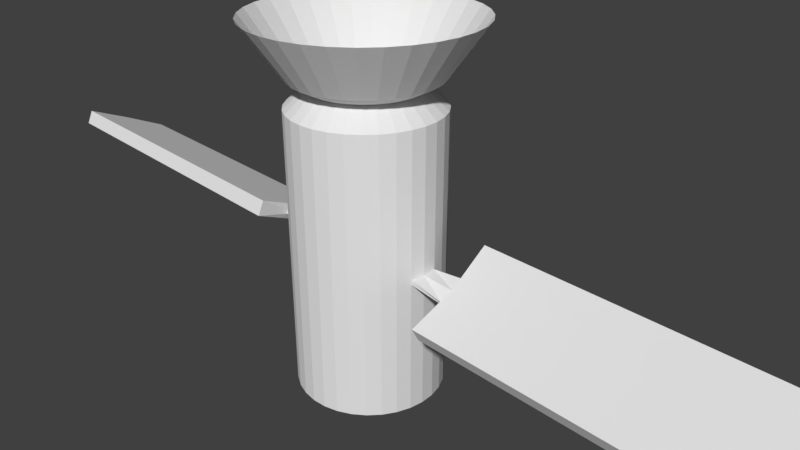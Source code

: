 # Source: satellite.blend  (saved by Blender 2.78.0; exported with 4.5.12 LTS)
import bpy
from mathutils import Matrix  # noqa: F401  (used for matrix-valued properties, if any)

bpy.ops.wm.read_factory_settings(use_empty=True)
scene = bpy.context.scene
scene.name = 'Scene'

# ---- collections
col_collection_1 = bpy.data.collections.new('Collection 1'); scene.collection.children.link(col_collection_1)

# ---- materials (node trees are filled in below, after node groups)
mat_material_001 = bpy.data.materials.new('Material.001')
mat_material_001.alpha_threshold = 0.0
mat_material_001.use_transparent_shadow = False
mat_material_001.roughness = 0.5

# ---- material node trees

# ---- world
world_world = bpy.data.worlds.new('World'); scene.world = world_world
world_world.color = (0.05088, 0.05088, 0.05088)
world_world.use_sun_shadow = False
world_world.sun_shadow_jitter_overblur = 0.0
world_world.cycles.sampling_method = 'MANUAL'

# ---- cameras
cam_camera = bpy.data.cameras.new('Camera')
cam_camera.clip_end = 100.0
cam_camera.lens = 35.0
cam_camera.sensor_width = 32.0
cam_camera.sensor_height = 18.0
cam_camera.ortho_scale = 7.314
cam_camera.dof.focus_distance = 0.0
cam_camera.dof.aperture_fstop = 128.0

# ---- meshes
me_cylinder = bpy.data.meshes.new('Cylinder')
me_cylinder.from_pydata([(0.0, 1.0, -1.801), (0.0, 1.0, 1.996), (0.1951, 0.9808, -1.801), (0.1951, 0.9808, 1.996), (0.3827, 0.9239, -1.801), (0.3827, 0.9239, 1.996), (0.5556, 0.8315, -1.801), (0.5556, 0.8315, 1.996), (0.7071, 0.7071, -1.801), (0.7071, 0.7071, 1.996), (0.8315, 0.5556, -1.801), (0.8315, 0.5556, 1.996), (0.9239, 0.3827, -1.801), (0.9239, 0.3827, 1.996), (0.9808, 0.1951, -1.801), (0.9808, 0.1951, 1.996), (1.0, 7.55e-08, -1.801), (1.0, 7.55e-08, 1.996), (0.9808, -0.1951, -1.801), (0.9808, -0.1951, 1.996), (0.9239, -0.3827, -1.801), (0.9239, -0.3827, 1.996), (0.8315, -0.5556, -1.801), (0.8315, -0.5556, 1.996), (0.7071, -0.7071, -1.801), (0.7071, -0.7071, 1.996), (0.5556, -0.8315, -1.801), (0.5556, -0.8315, 1.996), (0.3827, -0.9239, -1.801), (0.3827, -0.9239, 1.996), (0.1951, -0.9808, -1.801), (0.1951, -0.9808, 1.996), (-3.258e-07, -1.0, -1.801), (-3.258e-07, -1.0, 1.996), (-0.1951, -0.9808, -1.801), (-0.1951, -0.9808, 1.996), (-0.3827, -0.9239, -1.801), (-0.3827, -0.9239, 1.996), (-0.5556, -0.8315, -1.801), (-0.5556, -0.8315, 1.996), (-0.7071, -0.7071, -1.801), (-0.7071, -0.7071, 1.996), (-0.8315, -0.5556, -1.801), (-0.8315, -0.5556, 1.996), (-0.9239, -0.3827, -1.801), (-0.9239, -0.3827, 1.996), (-0.9808, -0.1951, -1.801), (-0.9808, -0.1951, 1.996), (-1.0, 9.656e-07, -1.801), (-1.0, 9.656e-07, 1.996), (-0.9808, 0.1951, -1.801), (-0.9808, 0.1951, 1.996), (-0.9239, 0.3827, -1.801), (-0.9239, 0.3827, 1.996), (-0.8315, 0.5556, -1.801), (-0.8315, 0.5556, 1.996), (-0.7071, 0.7071, -1.801), (-0.7071, 0.7071, 1.996), (-0.5556, 0.8315, -1.801), (-0.5556, 0.8315, 1.996), (-0.3827, 0.9239, -1.801), (-0.3827, 0.9239, 1.996), (-0.1951, 0.9808, -1.801), (-0.1951, 0.9808, 1.996), (0.0, 1.0, 0.09738), (0.1951, 0.9808, 0.09738), (0.3827, 0.9239, 0.09738), (0.5556, 0.8315, 0.09738), (0.7071, 0.7071, 0.09738), (0.8315, 0.5556, 0.09738), (0.9239, 0.3827, 0.09738), (0.9808, 0.1951, 0.09738), (1.0, 7.55e-08, 0.09738), (0.9808, -0.1951, 0.09738), (0.9239, -0.3827, 0.09738), (0.8315, -0.5556, 0.09738), (0.7071, -0.7071, 0.09738), (0.5556, -0.8315, 0.09738), (0.3827, -0.9239, 0.09738), (0.1951, -0.9808, 0.09738), (-3.258e-07, -1.0, 0.09738), (-0.1951, -0.9808, 0.09738), (-0.3827, -0.9239, 0.09738), (-0.5556, -0.8315, 0.09738), (-0.7071, -0.7071, 0.09738), (-0.8315, -0.5556, 0.09738), (-0.9239, -0.3827, 0.09738), (-0.9808, -0.1951, 0.09738), (-1.0, 9.656e-07, 0.09738), (-0.9808, 0.1951, 0.09738), (-0.9239, 0.3827, 0.09738), (-0.8315, 0.5556, 0.09738), (-0.7071, 0.7071, 0.09738), (-0.5556, 0.8315, 0.09738), (-0.3827, 0.9239, 0.09738), (-0.1951, 0.9808, 0.09738), (0.1951, 0.9808, 0.03582), (0.3827, 0.9239, 0.03582), (0.5556, 0.8315, 0.03582), (0.7071, 0.7071, 0.03582), (0.8315, 0.5556, 0.03582), (0.9239, 0.3827, 0.03582), (0.9808, 0.1951, 0.03582), (1.0, 7.55e-08, 0.03582), (0.9808, -0.1951, 0.03582), (0.9239, -0.3827, 0.03582), (0.8315, -0.5556, 0.03582), (0.7071, -0.7071, 0.03582), (0.5556, -0.8315, 0.03582), (0.3827, -0.9239, 0.03582), (0.1951, -0.9808, 0.03582), (-3.258e-07, -1.0, 0.03582), (-0.1951, -0.9808, 0.03582), (-0.3827, -0.9239, 0.03582), (-0.5556, -0.8315, 0.03582), (-0.7071, -0.7071, 0.03582), (-0.8315, -0.5556, 0.03582), (-0.9239, -0.3827, 0.03582), (-0.9808, -0.1951, 0.03582), (-1.0, 9.656e-07, 0.03582), (-0.9808, 0.1951, 0.03582), (-0.9239, 0.3827, 0.03582), (-0.8315, 0.5556, 0.03582), (-0.7071, 0.7071, 0.03582), (-0.5556, 0.8315, 0.03582), (-0.3827, 0.9239, 0.03582), (-0.1951, 0.9808, 0.03582), (0.0, 1.0, 0.03582), (1.5, -0.01478, 0.0936), (1.481, -0.1859, -5.999e-05), (1.481, 0.1564, 0.1873), (1.481, 0.1859, 0.1333), (1.5, 0.01478, 0.0396), (1.481, -0.1564, -0.05406), (-1.5, 0.01249, 0.09473), (-1.481, 0.1908, 0.01558), (-1.481, -0.1658, 0.1739), (-1.481, -0.1908, 0.1176), (-1.5, -0.01249, 0.03847), (-1.481, 0.1658, -0.04069), (-1.532, 0.04371, 0.1651), (-1.465, 0.6678, -0.112), (-1.465, -0.5804, 0.4421), (-1.465, -0.6678, 0.2452), (-1.532, -0.04371, -0.03186), (-1.465, 0.5804, -0.3089), (-6.532, 0.04371, 0.1651), (-6.465, 0.6678, -0.112), (-6.465, -0.5804, 0.4421), (-6.465, -0.6678, 0.2452), (-6.532, -0.04371, -0.03186), (-6.465, 0.5804, -0.3089), (1.532, -0.05172, 0.1611), (1.465, -0.6507, -0.1667), (1.465, 0.5473, 0.4889), (1.465, 0.6507, 0.2999), (1.532, 0.05172, -0.0279), (1.465, -0.5473, -0.3557), (6.532, -0.05172, 0.1611), (6.465, -0.6507, -0.1667), (6.465, 0.5473, 0.4889), (6.465, 0.6507, 0.2999), (6.532, 0.05172, -0.0279), (6.465, -0.5473, -0.3557), (0.1423, 0.7155, 2.243), (3.212e-08, 0.7295, 2.243), (0.2792, 0.674, 2.243), (0.4053, 0.6065, 2.243), (0.5158, 0.5158, 2.243), (0.6065, 0.4053, 2.243), (0.674, 0.2792, 2.243), (0.7155, 0.1423, 2.243), (0.7295, 1.322e-07, 2.243), (0.7155, -0.1423, 2.243), (0.674, -0.2792, 2.243), (0.6065, -0.4053, 2.243), (0.5158, -0.5158, 2.243), (0.4053, -0.6065, 2.243), (0.2792, -0.674, 2.243), (0.1423, -0.7155, 2.243), (-2.056e-07, -0.7295, 2.243), (-0.1423, -0.7155, 2.243), (-0.2792, -0.674, 2.243), (-0.4053, -0.6065, 2.243), (-0.5158, -0.5158, 2.243), (-0.6065, -0.4053, 2.243), (-0.674, -0.2792, 2.243), (-0.7155, -0.1423, 2.243), (-0.7295, 7.815e-07, 2.243), (-0.7155, 0.1423, 2.243), (-0.674, 0.2792, 2.243), (-0.6065, 0.4053, 2.243), (-0.5158, 0.5158, 2.243), (-0.4053, 0.6065, 2.243), (-0.2792, 0.674, 2.243), (-0.1423, 0.7155, 2.243), (0.1879, 0.9444, 2.367), (-1.269e-08, 0.9629, 2.367), (0.3685, 0.8896, 2.367), (0.535, 0.8006, 2.367), (0.6809, 0.6809, 2.367), (0.8006, 0.535, 2.367), (0.8896, 0.3685, 2.367), (0.9444, 0.1879, 2.367), (0.9629, 7.612e-08, 2.367), (0.9444, -0.1879, 2.367), (0.8896, -0.3685, 2.367), (0.8006, -0.535, 2.367), (0.6809, -0.6809, 2.367), (0.535, -0.8006, 2.367), (0.3685, -0.8896, 2.367), (0.1879, -0.9444, 2.367), (-3.264e-07, -0.9629, 2.367), (-0.1879, -0.9444, 2.367), (-0.3685, -0.8896, 2.367), (-0.535, -0.8006, 2.367), (-0.6809, -0.6809, 2.367), (-0.8006, -0.535, 2.367), (-0.8896, -0.3685, 2.367), (-0.9444, -0.1879, 2.367), (-0.9629, 9.332e-07, 2.367), (-0.9444, 0.1879, 2.367), (-0.8896, 0.3685, 2.367), (-0.8006, 0.535, 2.367), (-0.6809, 0.6809, 2.367), (-0.535, 0.8006, 2.367), (-0.3685, 0.8896, 2.367), (-0.1879, 0.9444, 2.367), (0.2867, 1.442, 3.081), (-1.606e-09, 1.47, 3.081), (0.5625, 1.358, 3.081), (0.8166, 1.222, 3.081), (1.039, 1.039, 3.081), (1.222, 0.8166, 3.081), (1.358, 0.5625, 3.081), (1.442, 0.2867, 3.081), (1.47, -5.344e-08, 3.081), (1.442, -0.2867, 3.081), (1.358, -0.5625, 3.081), (1.222, -0.8166, 3.081), (1.039, -1.039, 3.081), (0.8166, -1.222, 3.081), (0.5625, -1.358, 3.081), (0.2867, -1.442, 3.081), (-4.805e-07, -1.47, 3.081), (-0.2867, -1.442, 3.081), (-0.5625, -1.358, 3.081), (-0.8166, -1.222, 3.081), (-1.039, -1.039, 3.081), (-1.222, -0.8166, 3.081), (-1.358, -0.5625, 3.081), (-1.442, -0.2867, 3.081), (-1.47, 1.255e-06, 3.081), (-1.442, 0.2867, 3.081), (-1.358, 0.5625, 3.081), (-1.222, 0.8166, 3.081), (-1.039, 1.039, 3.081), (-0.8166, 1.222, 3.081), (-0.5625, 1.358, 3.081), (-0.2867, 1.442, 3.081)], [], [(64, 1, 3, 65), (65, 3, 5, 66), (66, 5, 7, 67), (67, 7, 9, 68), (68, 9, 11, 69), (69, 11, 13, 70), (70, 13, 15, 71), (71, 15, 17, 72), (72, 17, 19, 73), (73, 19, 21, 74), (74, 21, 23, 75), (75, 23, 25, 76), (76, 25, 27, 77), (77, 27, 29, 78), (78, 29, 31, 79), (79, 31, 33, 80), (80, 33, 35, 81), (81, 35, 37, 82), (82, 37, 39, 83), (83, 39, 41, 84), (84, 41, 43, 85), (85, 43, 45, 86), (86, 45, 47, 87), (87, 47, 49, 88), (88, 49, 51, 89), (89, 51, 53, 90), (90, 53, 55, 91), (91, 55, 57, 92), (92, 57, 59, 93), (93, 59, 61, 94), (9, 7, 167, 168), (94, 61, 63, 95), (95, 63, 1, 64), (0, 2, 4, 6, 8, 10, 12, 14, 16, 18, 20, 22, 24, 26, 28, 30, 32, 34, 36, 38, 40, 42, 44, 46, 48, 50, 52, 54, 56, 58, 60, 62), (126, 95, 64, 127), (125, 94, 95, 126), (124, 93, 94, 125), (123, 92, 93, 124), (122, 91, 92, 123), (121, 90, 91, 122), (120, 89, 90, 121), (88, 89, 135, 134), (120, 119, 138, 139), (117, 86, 87, 118), (116, 85, 86, 117), (115, 84, 85, 116), (114, 83, 84, 115), (113, 82, 83, 114), (112, 81, 82, 113), (111, 80, 81, 112), (110, 79, 80, 111), (109, 78, 79, 110), (108, 77, 78, 109), (107, 76, 77, 108), (106, 75, 76, 107), (105, 74, 75, 106), (104, 73, 74, 105), (73, 104, 133, 129), (71, 72, 128, 130), (101, 70, 71, 102), (100, 69, 70, 101), (99, 68, 69, 100), (98, 67, 68, 99), (97, 66, 67, 98), (96, 65, 66, 97), (127, 64, 65, 96), (0, 127, 96, 2), (2, 96, 97, 4), (4, 97, 98, 6), (6, 98, 99, 8), (8, 99, 100, 10), (10, 100, 101, 12), (12, 101, 102, 14), (14, 102, 103, 16), (16, 103, 104, 18), (18, 104, 105, 20), (20, 105, 106, 22), (22, 106, 107, 24), (24, 107, 108, 26), (26, 108, 109, 28), (28, 109, 110, 30), (30, 110, 111, 32), (32, 111, 112, 34), (34, 112, 113, 36), (36, 113, 114, 38), (38, 114, 115, 40), (40, 115, 116, 42), (42, 116, 117, 44), (44, 117, 118, 46), (46, 118, 119, 48), (48, 119, 120, 50), (50, 120, 121, 52), (52, 121, 122, 54), (54, 122, 123, 56), (56, 123, 124, 58), (58, 124, 125, 60), (60, 125, 126, 62), (62, 126, 127, 0), (130, 128, 152, 154), (132, 131, 155, 156), (103, 102, 131, 132), (102, 71, 130, 131), (72, 73, 129, 128), (104, 103, 132, 133), (135, 139, 145, 141), (139, 138, 144, 145), (89, 120, 139, 135), (119, 118, 137, 138), (118, 87, 136, 137), (87, 88, 134, 136), (142, 140, 146, 148), (144, 143, 149, 150), (137, 136, 142, 143), (134, 135, 141, 140), (138, 137, 143, 144), (136, 134, 140, 142), (150, 146, 147, 151), (149, 148, 146, 150), (145, 144, 150, 151), (141, 145, 151, 147), (143, 142, 148, 149), (140, 141, 147, 146), (157, 156, 162, 163), (154, 152, 158, 160), (133, 132, 156, 157), (129, 133, 157, 153), (131, 130, 154, 155), (128, 129, 153, 152), (162, 158, 159, 163), (161, 160, 158, 162), (153, 157, 163, 159), (155, 154, 160, 161), (152, 153, 159, 158), (156, 155, 161, 162), (188, 187, 219, 220), (27, 25, 176, 177), (45, 43, 185, 186), (63, 61, 194, 195), (19, 17, 172, 173), (37, 35, 181, 182), (55, 53, 190, 191), (11, 9, 168, 169), (29, 27, 177, 178), (47, 45, 186, 187), (3, 1, 165, 164), (1, 63, 195, 165), (21, 19, 173, 174), (39, 37, 182, 183), (57, 55, 191, 192), (13, 11, 169, 170), (31, 29, 178, 179), (49, 47, 187, 188), (5, 3, 164, 166), (23, 21, 174, 175), (41, 39, 183, 184), (59, 57, 192, 193), (15, 13, 170, 171), (33, 31, 179, 180), (51, 49, 188, 189), (7, 5, 166, 167), (25, 23, 175, 176), (43, 41, 184, 185), (61, 59, 193, 194), (17, 15, 171, 172), (35, 33, 180, 181), (53, 51, 189, 190), (223, 222, 254, 255), (175, 174, 206, 207), (189, 188, 220, 221), (176, 175, 207, 208), (190, 189, 221, 222), (177, 176, 208, 209), (191, 190, 222, 223), (178, 177, 209, 210), (164, 165, 197, 196), (192, 191, 223, 224), (179, 178, 210, 211), (166, 164, 196, 198), (193, 192, 224, 225), (180, 179, 211, 212), (167, 166, 198, 199), (194, 193, 225, 226), (181, 180, 212, 213), (168, 167, 199, 200), (195, 194, 226, 227), (182, 181, 213, 214), (169, 168, 200, 201), (165, 195, 227, 197), (183, 182, 214, 215), (170, 169, 201, 202), (184, 183, 215, 216), (171, 170, 202, 203), (185, 184, 216, 217), (172, 171, 203, 204), (186, 185, 217, 218), (173, 172, 204, 205), (187, 186, 218, 219), (174, 173, 205, 206), (210, 209, 241, 242), (196, 197, 229, 228), (224, 223, 255, 256), (211, 210, 242, 243), (198, 196, 228, 230), (225, 224, 256, 257), (212, 211, 243, 244), (199, 198, 230, 231), (226, 225, 257, 258), (213, 212, 244, 245), (200, 199, 231, 232), (227, 226, 258, 259), (214, 213, 245, 246), (201, 200, 232, 233), (197, 227, 259, 229), (215, 214, 246, 247), (202, 201, 233, 234), (216, 215, 247, 248), (203, 202, 234, 235), (217, 216, 248, 249), (204, 203, 235, 236), (218, 217, 249, 250), (205, 204, 236, 237), (219, 218, 250, 251), (206, 205, 237, 238), (220, 219, 251, 252), (207, 206, 238, 239), (221, 220, 252, 253), (208, 207, 239, 240), (222, 221, 253, 254), (209, 208, 240, 241)])
_uv = me_cylinder.uv_layers.new(name='UVMap')
_uv.uv.foreach_set('vector', [0.7032, 0.6472, 0.7032, 0.4439, 0.7243, 0.4443, 0.7243, 0.6477, 0.7243, 0.6477, 0.7243, 0.4443, 0.7446, 0.4457, 0.7446, 0.649, 0.7446, 0.649, 0.7446, 0.4457, 0.7633, 0.4479, 0.7633, 0.6512, 0.7633, 0.6512, 0.7633, 0.4479, 0.7797, 0.4509, 0.7797, 0.6542, 0.4738, 0.2355, 0.4738, 0.02713, 0.4901, 0.02713, 0.4901, 0.2355, 0.4901, 0.2355, 0.4901, 0.02713, 0.5088, 0.02713, 0.5088, 0.2355, 0.5088, 0.2355, 0.5088, 0.02713, 0.5291, 0.02713, 0.5291, 0.2355, 0.5291, 0.2355, 0.5291, 0.02713, 0.5502, 0.02713, 0.5502, 0.2355, 0.5502, 0.2355, 0.5502, 0.02713, 0.5713, 0.02713, 0.5713, 0.2355, 0.5713, 0.2355, 0.5713, 0.02713, 0.5916, 0.02713, 0.5916, 0.2355, 0.5916, 0.2355, 0.5916, 0.02713, 0.6103, 0.02713, 0.6103, 0.2355, 0.6103, 0.2355, 0.6103, 0.02713, 0.6267, 0.02713, 0.6267, 0.2355, 0.4603, 0.2091, 0.4603, 0.4093, 0.4439, 0.4055, 0.4439, 0.2053, 0.4439, 0.2053, 0.4439, 0.4055, 0.4252, 0.4027, 0.4252, 0.2025, 0.4252, 0.2025, 0.4252, 0.4027, 0.4049, 0.401, 0.4049, 0.2008, 0.4049, 0.2008, 0.4049, 0.401, 0.3838, 0.4004, 0.3838, 0.2002, 0.3838, 0.2002, 0.3838, 0.4004, 0.3627, 0.401, 0.3627, 0.2008, 0.3627, 0.2008, 0.3627, 0.401, 0.3424, 0.4027, 0.3424, 0.2025, 0.3424, 0.2025, 0.3424, 0.4027, 0.3237, 0.4055, 0.3237, 0.2053, 0.3237, 0.2053, 0.3237, 0.4055, 0.3073, 0.4093, 0.3073, 0.2091, 0.6267, 0.2355, 0.6267, 0.02713, 0.644, 0.02713, 0.644, 0.2355, 0.644, 0.2355, 0.644, 0.02713, 0.6634, 0.02713, 0.6634, 0.2355, 0.6634, 0.2355, 0.6634, 0.02713, 0.684, 0.02713, 0.684, 0.2355, 0.684, 0.2355, 0.684, 0.02713, 0.7052, 0.02713, 0.7052, 0.2355, 0.7052, 0.2355, 0.7052, 0.02713, 0.7261, 0.02713, 0.7261, 0.2355, 0.7261, 0.2355, 0.7261, 0.02713, 0.7459, 0.02713, 0.7459, 0.2355, 0.7459, 0.2355, 0.7459, 0.02713, 0.7639, 0.02713, 0.7639, 0.2355, 0.7639, 0.2355, 0.7639, 0.02713, 0.7793, 0.02713, 0.7793, 0.2355, 0.6267, 0.6542, 0.6267, 0.4509, 0.6431, 0.4479, 0.6431, 0.6512, 0.6431, 0.6512, 0.6431, 0.4479, 0.6618, 0.4457, 0.6618, 0.649, 0.03661, 0.7648, 0.02521, 0.7482, 0.06002, 0.7317, 0.06834, 0.7438, 0.6618, 0.649, 0.6618, 0.4457, 0.6821, 0.4443, 0.6821, 0.6477, 0.6821, 0.6477, 0.6821, 0.4443, 0.7032, 0.4439, 0.7032, 0.6472, 0.09497, 0.7016, 0.09871, 0.6804, 0.1061, 0.6604, 0.1167, 0.6423, 0.1303, 0.6269, 0.1463, 0.6146, 0.164, 0.606, 0.1829, 0.6015, 0.2021, 0.6011, 0.2209, 0.6049, 0.2387, 0.6128, 0.2546, 0.6244, 0.2682, 0.6393, 0.2789, 0.657, 0.2862, 0.6767, 0.29, 0.6977, 0.29, 0.7192, 0.2862, 0.7404, 0.2789, 0.7604, 0.2682, 0.7785, 0.2546, 0.7939, 0.2387, 0.8062, 0.2209, 0.8148, 0.2021, 0.8193, 0.1829, 0.8197, 0.164, 0.8159, 0.1463, 0.808, 0.1303, 0.7964, 0.1167, 0.7815, 0.1061, 0.7638, 0.09871, 0.7441, 0.09497, 0.7231, 0.6821, 0.6543, 0.6821, 0.6477, 0.7032, 0.6472, 0.7032, 0.6538, 0.6618, 0.6556, 0.6618, 0.649, 0.6821, 0.6477, 0.6821, 0.6543, 0.6431, 0.6578, 0.6431, 0.6512, 0.6618, 0.649, 0.6618, 0.6556, 0.6267, 0.6608, 0.6267, 0.6542, 0.6431, 0.6512, 0.6431, 0.6578, 0.7639, 0.2422, 0.7639, 0.2355, 0.7793, 0.2355, 0.7793, 0.2422, 0.7459, 0.2422, 0.7459, 0.2355, 0.7639, 0.2355, 0.7639, 0.2422, 0.7261, 0.2422, 0.7261, 0.2355, 0.7459, 0.2355, 0.7459, 0.2422, 0.5361, 0.7737, 0.5183, 0.7758, 0.514, 0.7209, 0.5349, 0.7188, 0.5133, 0.7758, 0.4942, 0.7737, 0.4929, 0.7188, 0.514, 0.7209, 0.6634, 0.2422, 0.6634, 0.2355, 0.684, 0.2355, 0.684, 0.2422, 0.644, 0.2422, 0.644, 0.2355, 0.6634, 0.2355, 0.6634, 0.2422, 0.6267, 0.2422, 0.6267, 0.2355, 0.644, 0.2355, 0.644, 0.2422, 0.3237, 0.1988, 0.3237, 0.2053, 0.3073, 0.2091, 0.3073, 0.2026, 0.3424, 0.196, 0.3424, 0.2025, 0.3237, 0.2053, 0.3237, 0.1988, 0.3627, 0.1943, 0.3627, 0.2008, 0.3424, 0.2025, 0.3424, 0.196, 0.3838, 0.1937, 0.3838, 0.2002, 0.3627, 0.2008, 0.3627, 0.1943, 0.4049, 0.1943, 0.4049, 0.2008, 0.3838, 0.2002, 0.3838, 0.1937, 0.4252, 0.196, 0.4252, 0.2025, 0.4049, 0.2008, 0.4049, 0.1943, 0.4439, 0.1988, 0.4439, 0.2053, 0.4252, 0.2025, 0.4252, 0.196, 0.4603, 0.2026, 0.4603, 0.2091, 0.4439, 0.2053, 0.4439, 0.1988, 0.6103, 0.2422, 0.6103, 0.2355, 0.6267, 0.2355, 0.6267, 0.2422, 0.5916, 0.2422, 0.5916, 0.2355, 0.6103, 0.2355, 0.6103, 0.2422, 0.5713, 0.2422, 0.5713, 0.2355, 0.5916, 0.2355, 0.5916, 0.2422, 0.5516, 0.5012, 0.5579, 0.5024, 0.5562, 0.5578, 0.5516, 0.557, 0.1111, 0.9417, 0.09319, 0.9396, 0.09205, 0.8847, 0.1024, 0.8868, 0.5088, 0.2422, 0.5088, 0.2355, 0.5291, 0.2355, 0.5291, 0.2422, 0.4901, 0.2422, 0.4901, 0.2355, 0.5088, 0.2355, 0.5088, 0.2422, 0.4738, 0.2422, 0.4738, 0.2355, 0.4901, 0.2355, 0.4901, 0.2422, 0.7633, 0.6578, 0.7633, 0.6512, 0.7797, 0.6542, 0.7797, 0.6608, 0.7446, 0.6556, 0.7446, 0.649, 0.7633, 0.6512, 0.7633, 0.6578, 0.7243, 0.6543, 0.7243, 0.6477, 0.7446, 0.649, 0.7446, 0.6556, 0.7032, 0.6538, 0.7032, 0.6472, 0.7243, 0.6477, 0.7243, 0.6543, 0.7032, 0.8506, 0.7032, 0.6538, 0.7243, 0.6543, 0.7243, 0.851, 0.7243, 0.851, 0.7243, 0.6543, 0.7446, 0.6556, 0.7446, 0.8524, 0.7446, 0.8524, 0.7446, 0.6556, 0.7633, 0.6578, 0.7633, 0.8546, 0.7633, 0.8546, 0.7633, 0.6578, 0.7797, 0.6608, 0.7797, 0.8576, 0.4738, 0.4439, 0.4738, 0.2422, 0.4901, 0.2422, 0.4901, 0.4439, 0.4901, 0.4439, 0.4901, 0.2422, 0.5088, 0.2422, 0.5088, 0.4439, 0.5088, 0.4439, 0.5088, 0.2422, 0.5291, 0.2422, 0.5291, 0.4439, 0.5291, 0.4439, 0.5291, 0.2422, 0.5502, 0.2422, 0.5502, 0.4439, 0.5502, 0.4439, 0.5502, 0.2422, 0.5713, 0.2422, 0.5713, 0.4439, 0.5713, 0.4439, 0.5713, 0.2422, 0.5916, 0.2422, 0.5916, 0.4439, 0.5916, 0.4439, 0.5916, 0.2422, 0.6103, 0.2422, 0.6103, 0.4439, 0.6103, 0.4439, 0.6103, 0.2422, 0.6267, 0.2422, 0.6267, 0.4439, 0.4603, 0.008914, 0.4603, 0.2026, 0.4439, 0.1988, 0.4439, 0.005129, 0.4439, 0.005129, 0.4439, 0.1988, 0.4252, 0.196, 0.4252, 0.002317, 0.4252, 0.002317, 0.4252, 0.196, 0.4049, 0.1943, 0.4049, 0.0005848, 0.4049, 0.0005848, 0.4049, 0.1943, 0.3838, 0.1937, 0.3838, 0.0, 0.3838, 0.0, 0.3838, 0.1937, 0.3627, 0.1943, 0.3627, 0.0005848, 0.3627, 0.0005848, 0.3627, 0.1943, 0.3424, 0.196, 0.3424, 0.002317, 0.3424, 0.002317, 0.3424, 0.196, 0.3237, 0.1988, 0.3237, 0.005129, 0.3237, 0.005129, 0.3237, 0.1988, 0.3073, 0.2026, 0.3073, 0.008914, 0.6267, 0.4439, 0.6267, 0.2422, 0.644, 0.2422, 0.644, 0.4439, 0.644, 0.4439, 0.644, 0.2422, 0.6634, 0.2422, 0.6634, 0.4438, 0.6634, 0.4438, 0.6634, 0.2422, 0.684, 0.2422, 0.684, 0.4438, 0.684, 0.4438, 0.684, 0.2422, 0.7052, 0.2422, 0.7052, 0.4438, 0.7052, 0.4438, 0.7052, 0.2422, 0.7261, 0.2422, 0.7261, 0.4438, 0.7261, 0.4438, 0.7261, 0.2422, 0.7459, 0.2422, 0.7459, 0.4438, 0.7459, 0.4438, 0.7459, 0.2422, 0.7639, 0.2422, 0.7639, 0.4438, 0.7639, 0.4438, 0.7639, 0.2422, 0.7793, 0.2422, 0.7793, 0.4439, 0.6267, 0.8576, 0.6267, 0.6608, 0.6431, 0.6578, 0.6431, 0.8546, 0.6431, 0.8546, 0.6431, 0.6578, 0.6618, 0.6556, 0.6618, 0.8524, 0.6618, 0.8524, 0.6618, 0.6556, 0.6821, 0.6543, 0.6821, 0.851, 0.6821, 0.851, 0.6821, 0.6543, 0.7032, 0.6538, 0.7032, 0.8506, 0.7878, 0.3218, 0.7877, 0.3433, 0.7793, 0.3435, 0.7795, 0.2683, 0.7944, 0.3433, 0.7945, 0.3218, 0.8028, 0.2683, 0.8026, 0.3436, 0.02886, 0.9416, 0.009766, 0.9437, 0.01514, 0.8888, 0.02759, 0.8867, 0.1787, 0.9319, 0.1724, 0.9302, 0.1787, 0.875, 0.1835, 0.8763, 0.09319, 0.9396, 0.07531, 0.9417, 0.08174, 0.8868, 0.09205, 0.8847, 0.04796, 0.9437, 0.02886, 0.9416, 0.02759, 0.8867, 0.04004, 0.8888, 0.4634, 0.7724, 0.4568, 0.7724, 0.4485, 0.7188, 0.4718, 0.7188, 0.4568, 0.7724, 0.4568, 0.7938, 0.4485, 0.7938, 0.4485, 0.7188, 0.08022, 0.8285, 0.07396, 0.8267, 0.08022, 0.7714, 0.0865, 0.7732, 0.4942, 0.7737, 0.4751, 0.7758, 0.4718, 0.7209, 0.4929, 0.7188, 0.5579, 0.5012, 0.5516, 0.5001, 0.5516, 0.4445, 0.5581, 0.4456, 0.554, 0.7758, 0.5361, 0.7737, 0.5349, 0.7188, 0.5557, 0.7209, 0.1477, 0.0, 0.2208, 0.007381, 0.2208, 0.5562, 0.1477, 0.5488, 0.07384, 0.5488, 5.802e-08, 0.5561, 0.0, 0.007381, 0.07384, 0.0, 0.4568, 0.8152, 0.4634, 0.8152, 0.4718, 0.8687, 0.4485, 0.8687, 0.4634, 0.7938, 0.4634, 0.7724, 0.4718, 0.7188, 0.4718, 0.7938, 0.4568, 0.7938, 0.4568, 0.8152, 0.4485, 0.8687, 0.4485, 0.7938, 0.4634, 0.8152, 0.4634, 0.7938, 0.4718, 0.7938, 0.4718, 0.8687, 0.8261, 0.3426, 0.8028, 0.3426, 0.803, 0.2683, 0.8263, 0.2683, 0.8263, 0.4178, 0.803, 0.4179, 0.8028, 0.3426, 0.8261, 0.3426, 0.1477, 0.5562, 0.07384, 0.5488, 0.07384, 0.0, 0.1477, 0.007381, 0.5808, 0.4439, 0.6036, 0.4439, 0.6036, 0.9926, 0.5808, 0.9926, 0.6036, 0.4439, 0.6267, 0.4439, 0.6267, 0.9926, 0.6036, 0.9926, 0.1027, 0.02092, 0.1758, 0.01353, 0.1758, 0.5315, 0.1027, 0.5389, 0.1463, 0.5351, 0.092, 0.5062, 0.09261, 0.0004907, 0.1413, 0.007872, 0.04335, 0.004397, 0.09537, 0.01178, 0.0843, 0.5126, 0.03719, 0.5292, 0.7945, 0.3646, 0.7944, 0.3433, 0.8026, 0.3436, 0.8028, 0.4179, 0.7878, 0.3645, 0.7945, 0.3646, 0.8028, 0.4179, 0.7795, 0.4178, 0.7945, 0.3218, 0.7878, 0.3218, 0.7795, 0.2683, 0.8028, 0.2683, 0.7877, 0.3433, 0.7878, 0.3645, 0.7795, 0.4178, 0.7793, 0.3435, 0.8263, 0.3432, 0.8496, 0.3432, 0.8496, 0.4181, 0.8263, 0.4181, 0.8263, 0.2683, 0.8496, 0.2683, 0.8496, 0.3432, 0.8263, 0.3432, 1.0, 0.9926, 0.9812, 0.9926, 0.9812, 0.4439, 1.0, 0.4439, 0.5604, 0.4439, 0.5808, 0.4439, 0.5808, 0.9926, 0.5604, 0.9926, 0.09537, 0.01178, 0.1474, 0.004397, 0.1425, 0.5292, 0.0843, 0.5126, 0.092, 0.5062, 0.03835, 0.5351, 0.04389, 0.007872, 0.09261, 0.0004907, 0.3723, 0.5162, 0.3706, 0.5304, 0.3442, 0.5348, 0.3464, 0.5161, 0.4439, 0.4055, 0.4603, 0.4093, 0.4396, 0.4412, 0.4277, 0.4384, 0.6634, 0.02713, 0.644, 0.02713, 0.6585, 0.0, 0.6726, 0.0, 0.01153, 0.6658, 0.01674, 0.6452, 0.05384, 0.6566, 0.05004, 0.6716, 0.5713, 0.02713, 0.5502, 0.02713, 0.5502, 0.0, 0.5656, 0.0, 0.3424, 0.4027, 0.3627, 0.401, 0.3684, 0.4351, 0.3536, 0.4364, 0.0505, 0.596, 0.06635, 0.5858, 0.09003, 0.6133, 0.07847, 0.6207, 0.0505, 0.7785, 0.03661, 0.7648, 0.06834, 0.7438, 0.07847, 0.7538, 0.4252, 0.4027, 0.4439, 0.4055, 0.4277, 0.4384, 0.414, 0.4364, 0.684, 0.02713, 0.6634, 0.02713, 0.6726, 0.0, 0.6877, 0.0, 0.01153, 0.7086, 0.009766, 0.6872, 0.04875, 0.6872, 0.05004, 0.7029, 0.009766, 0.6872, 0.01153, 0.6658, 0.05004, 0.6716, 0.04875, 0.6872, 0.5916, 0.02713, 0.5713, 0.02713, 0.5656, 0.0, 0.5804, 0.0, 0.3237, 0.4055, 0.3424, 0.4027, 0.3536, 0.4364, 0.34, 0.4384, 0.03661, 0.6096, 0.0505, 0.596, 0.07847, 0.6207, 0.06834, 0.6306, 0.06635, 0.7886, 0.0505, 0.7785, 0.07847, 0.7538, 0.09003, 0.7612, 0.4049, 0.401, 0.4252, 0.4027, 0.414, 0.4364, 0.3992, 0.4351, 0.7052, 0.02713, 0.684, 0.02713, 0.6877, 0.0, 0.7032, 0.0, 0.01674, 0.7292, 0.01153, 0.7086, 0.05004, 0.7029, 0.05384, 0.7179, 0.6103, 0.02713, 0.5916, 0.02713, 0.5804, 0.0, 0.5941, 0.0, 0.3073, 0.4093, 0.3237, 0.4055, 0.34, 0.4384, 0.328, 0.4412, 0.02521, 0.6263, 0.03661, 0.6096, 0.06834, 0.6306, 0.06002, 0.6427, 0.08355, 0.7949, 0.06635, 0.7886, 0.09003, 0.7612, 0.1026, 0.7658, 0.3838, 0.4004, 0.4049, 0.401, 0.3992, 0.4351, 0.3838, 0.4347, 0.7261, 0.02713, 0.7052, 0.02713, 0.7032, 0.0, 0.7184, 0.0, 0.02521, 0.7482, 0.01674, 0.7292, 0.05384, 0.7179, 0.06002, 0.7317, 0.4603, 0.4093, 0.4738, 0.4139, 0.4494, 0.4445, 0.4396, 0.4412, 0.2939, 0.4139, 0.3073, 0.4093, 0.328, 0.4412, 0.3182, 0.4445, 0.01674, 0.6452, 0.02521, 0.6263, 0.06002, 0.6427, 0.05384, 0.6566, 0.5502, 0.02713, 0.5291, 0.02713, 0.5348, 0.0, 0.5502, 0.0, 0.3627, 0.401, 0.3838, 0.4004, 0.3838, 0.4347, 0.3684, 0.4351, 0.06635, 0.5858, 0.08355, 0.5796, 0.1026, 0.6087, 0.09003, 0.6133, 0.3712, 0.8635, 0.3712, 0.846, 0.4485, 0.8709, 0.4485, 0.8976, 0.5043, 0.5882, 0.5141, 0.5776, 0.5336, 0.5972, 0.5206, 0.6111, 0.3769, 0.5028, 0.3723, 0.5162, 0.3464, 0.5161, 0.3524, 0.4984, 0.4923, 0.5967, 0.5043, 0.5882, 0.5206, 0.6111, 0.5048, 0.6223, 0.3842, 0.4906, 0.3769, 0.5028, 0.3524, 0.4984, 0.3622, 0.4822, 0.4787, 0.6028, 0.4923, 0.5967, 0.5048, 0.6223, 0.4868, 0.6303, 0.3941, 0.48, 0.3842, 0.4906, 0.3622, 0.4822, 0.3752, 0.4683, 0.4639, 0.6062, 0.4787, 0.6028, 0.4868, 0.6303, 0.4673, 0.6349, 0.9964, 0.1216, 0.9961, 0.1372, 0.9775, 0.1372, 0.9779, 0.1166, 0.4061, 0.4715, 0.3941, 0.48, 0.3752, 0.4683, 0.391, 0.4571, 0.4485, 0.6069, 0.4639, 0.6062, 0.4673, 0.6349, 0.4471, 0.6358, 0.9974, 0.1066, 0.9964, 0.1216, 0.9779, 0.1166, 0.9792, 0.09678, 0.4197, 0.4654, 0.4061, 0.4715, 0.391, 0.4571, 0.409, 0.4491, 0.4332, 0.6047, 0.4485, 0.6069, 0.4471, 0.6358, 0.4269, 0.633, 0.5052, 0.4853, 0.4933, 0.4757, 0.5062, 0.4626, 0.5218, 0.4753, 0.4345, 0.462, 0.4197, 0.4654, 0.409, 0.4491, 0.4285, 0.4445, 0.4185, 0.5999, 0.4332, 0.6047, 0.4269, 0.633, 0.4075, 0.6266, 0.5148, 0.4968, 0.5052, 0.4853, 0.5218, 0.4753, 0.5346, 0.4905, 0.9964, 0.1528, 0.9974, 0.1679, 0.9792, 0.1777, 0.9779, 0.1578, 0.405, 0.5925, 0.4185, 0.5999, 0.4075, 0.6266, 0.3896, 0.6168, 0.522, 0.5097, 0.5148, 0.4968, 0.5346, 0.4905, 0.544, 0.5075, 0.9961, 0.1372, 0.9964, 0.1528, 0.9779, 0.1578, 0.9775, 0.1372, 0.3932, 0.5829, 0.405, 0.5925, 0.3896, 0.6168, 0.374, 0.6041, 0.5263, 0.5236, 0.522, 0.5097, 0.544, 0.5075, 0.5497, 0.5258, 0.3835, 0.5714, 0.3932, 0.5829, 0.374, 0.6041, 0.3612, 0.589, 0.5277, 0.5378, 0.5263, 0.5236, 0.5497, 0.5258, 0.5516, 0.5447, 0.3764, 0.5585, 0.3835, 0.5714, 0.3612, 0.589, 0.3518, 0.5719, 0.5261, 0.552, 0.5277, 0.5378, 0.5516, 0.5447, 0.5494, 0.5633, 0.372, 0.5446, 0.3764, 0.5585, 0.3518, 0.5719, 0.3461, 0.5536, 0.5215, 0.5654, 0.5261, 0.552, 0.5494, 0.5633, 0.5434, 0.581, 0.3706, 0.5304, 0.372, 0.5446, 0.3461, 0.5536, 0.3442, 0.5348, 0.5141, 0.5776, 0.5215, 0.5654, 0.5434, 0.581, 0.5336, 0.5972, 0.4673, 0.6349, 0.4868, 0.6303, 0.5, 0.7106, 0.4702, 0.7175, 0.9779, 0.1166, 0.9775, 0.1372, 0.8901, 0.1372, 0.8908, 0.1058, 0.9842, 0.212, 0.9876, 0.2251, 0.9055, 0.2714, 0.9003, 0.2513, 0.4471, 0.6358, 0.4673, 0.6349, 0.4702, 0.7175, 0.4393, 0.7188, 0.9792, 0.09678, 0.9779, 0.1166, 0.8908, 0.1058, 0.8928, 0.07549, 0.9813, 0.1959, 0.9842, 0.212, 0.9003, 0.2513, 0.896, 0.2268, 0.4269, 0.633, 0.4471, 0.6358, 0.4393, 0.7188, 0.4085, 0.7145, 0.9813, 0.07851, 0.9792, 0.09678, 0.8928, 0.07549, 0.896, 0.04761, 0.9792, 0.1777, 0.9813, 0.1959, 0.896, 0.2268, 0.8928, 0.199, 0.4075, 0.6266, 0.4269, 0.633, 0.4085, 0.7145, 0.3789, 0.7048, 0.9842, 0.0625, 0.9813, 0.07851, 0.896, 0.04761, 0.9003, 0.02316, 0.9779, 0.1578, 0.9792, 0.1777, 0.8928, 0.199, 0.8908, 0.1687, 0.3896, 0.6168, 0.4075, 0.6266, 0.3789, 0.7048, 0.3516, 0.6899, 0.9876, 0.04936, 0.9842, 0.0625, 0.9003, 0.02316, 0.9055, 0.0031, 0.9775, 0.1372, 0.9779, 0.1578, 0.8908, 0.1687, 0.8901, 0.1372, 0.374, 0.6041, 0.3896, 0.6168, 0.3516, 0.6899, 0.3278, 0.6706, 0.2939, 0.768, 0.2939, 0.7497, 0.3712, 0.7188, 0.3712, 0.7467, 0.3612, 0.589, 0.374, 0.6041, 0.3278, 0.6706, 0.3083, 0.6474, 0.2939, 0.7878, 0.2939, 0.768, 0.3712, 0.7467, 0.3712, 0.777, 0.3518, 0.5719, 0.3612, 0.589, 0.3083, 0.6474, 0.2939, 0.6214, 0.2939, 0.8085, 0.2939, 0.7878, 0.3712, 0.777, 0.3712, 0.8085, 0.3712, 0.7653, 0.3712, 0.7464, 0.4485, 0.7188, 0.4485, 0.7477, 0.2939, 0.8291, 0.2939, 0.8085, 0.3712, 0.8085, 0.3712, 0.8399, 0.3712, 0.7855, 0.3712, 0.7653, 0.4485, 0.7477, 0.4485, 0.7785, 0.2939, 0.8489, 0.2939, 0.8291, 0.3712, 0.8399, 0.3712, 0.8702, 0.3712, 0.8062, 0.3712, 0.7855, 0.4485, 0.7785, 0.4485, 0.8101, 0.2939, 0.8672, 0.2939, 0.8489, 0.3712, 0.8702, 0.3712, 0.8981, 0.3712, 0.8266, 0.3712, 0.8062, 0.4485, 0.8101, 0.4485, 0.8413, 0.5048, 0.6223, 0.5206, 0.6111, 0.5516, 0.6812, 0.5274, 0.6983, 0.3712, 0.846, 0.3712, 0.8266, 0.4485, 0.8413, 0.4485, 0.8709, 0.4868, 0.6303, 0.5048, 0.6223, 0.5274, 0.6983, 0.5, 0.7106])
me_cylinder.materials.append(mat_material_001)
me_cylinder.use_remesh_preserve_volume = False
me_cylinder.use_remesh_preserve_attributes = False
me_cylinder.use_mirror_vertex_groups = False
me_cylinder.update()

# ---- objects
ob_cylinder = bpy.data.objects.new('Cylinder', me_cylinder)
ob_camera = bpy.data.objects.new('Camera', cam_camera)

# ---- transforms, parenting, visibility, modifiers, constraints
ob_cylinder.location = (0.0, 0.0, 0.0)
ob_cylinder.lineart.crease_threshold = 0.0
ob_camera.location = (7.481, -6.508, 5.344)
ob_camera.rotation_euler = (1.109, 0.0, 0.8149)
ob_camera.lock_rotations_4d = False
ob_camera.empty_display_type = 'ARROWS'
ob_camera.color = (0.0, 0.0, 0.0, 0.0)
ob_camera.display_type = 'WIRE'
ob_camera.lineart.crease_threshold = 0.0

# ---- collection membership
col_collection_1.objects.link(ob_cylinder)
col_collection_1.objects.link(ob_camera)

# ---- scene / render settings (as saved in the file)
scene.camera = ob_camera
scene.frame_start = 1; scene.frame_end = 250; scene.frame_set(1)
scene.render.engine = 'BLENDER_EEVEE_NEXT'
scene.render.resolution_percentage = 50
scene.render.dither_intensity = 0.0
scene.cycles.use_denoising = False
scene.cycles.samples = 128
scene.cycles.sampling_pattern = 'TABULATED_SOBOL'
scene.cycles.light_sampling_threshold = 0.0
scene.cycles.use_adaptive_sampling = False
scene.cycles.use_light_tree = False
scene.cycles.blur_glossy = 0.0
scene.cycles.sample_clamp_indirect = 0.0
scene.view_settings.view_transform = 'Standard'
bpy.context.view_layer.update()

# ---- added for rendering (the .blend has no usable light): sun
light_auto_sun = bpy.data.lights.new('AutoSun', 'SUN')
light_auto_sun.energy = 3.0
light_auto_sun.angle = 0.0523599
ob_auto_sun = bpy.data.objects.new('AutoSun', light_auto_sun)
scene.collection.objects.link(ob_auto_sun)
ob_auto_sun.rotation_euler = (0.872665, 0.174533, 0.523599)
bpy.context.view_layer.update()
